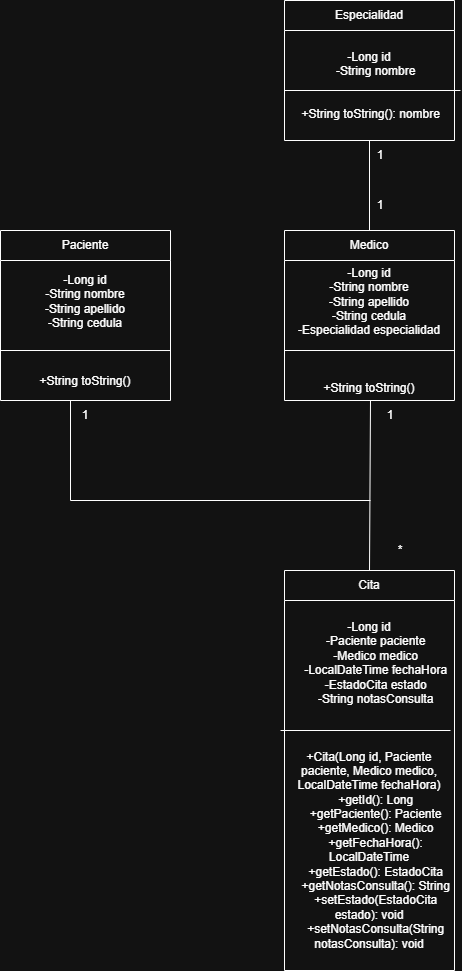

The diagram above was exported from draw.io. Its source (the exported page's mxGraphModel, read from the mxfile embedded in the PNG):
<mxGraphModel dx="1418" dy="786" grid="1" gridSize="10" guides="1" tooltips="1" connect="1" arrows="1" fold="1" page="1" pageScale="1" pageWidth="827" pageHeight="1169" math="0" shadow="0">
  <root>
    <mxCell id="0" />
    <mxCell id="1" parent="0" />
    <mxCell id="Jbrul08kF-bTmlEnJqW--1" value="Paciente" style="swimlane;fontStyle=0;childLayout=stackLayout;horizontal=1;startSize=30;horizontalStack=0;resizeParent=1;resizeParentMax=0;resizeLast=0;collapsible=1;marginBottom=0;whiteSpace=wrap;html=1;" vertex="1" parent="1">
      <mxGeometry x="130" y="250" width="170" height="170" as="geometry" />
    </mxCell>
    <mxCell id="Jbrul08kF-bTmlEnJqW--7" value="" style="endArrow=none;html=1;rounded=0;entryX=1;entryY=0.643;entryDx=0;entryDy=0;entryPerimeter=0;" edge="1" parent="Jbrul08kF-bTmlEnJqW--1" target="Jbrul08kF-bTmlEnJqW--5">
      <mxGeometry width="50" height="50" relative="1" as="geometry">
        <mxPoint y="120" as="sourcePoint" />
        <mxPoint x="50" y="70" as="targetPoint" />
      </mxGeometry>
    </mxCell>
    <mxCell id="Jbrul08kF-bTmlEnJqW--5" value="&lt;div&gt;&lt;div&gt;-Long id&lt;/div&gt;&lt;div&gt;-String nombre&lt;/div&gt;&lt;div&gt;-String apellido&lt;/div&gt;&lt;div&gt;-String cedula&lt;/div&gt;&lt;div&gt;&lt;br&gt;&lt;/div&gt;&lt;div&gt;&lt;br&gt;&lt;/div&gt;&lt;div&gt;&lt;br&gt;&lt;/div&gt;&lt;div&gt;+String toString()&lt;/div&gt;&lt;/div&gt;" style="text;html=1;whiteSpace=wrap;strokeColor=none;fillColor=none;align=center;verticalAlign=middle;rounded=0;" vertex="1" parent="Jbrul08kF-bTmlEnJqW--1">
      <mxGeometry y="30" width="170" height="140" as="geometry" />
    </mxCell>
    <mxCell id="Jbrul08kF-bTmlEnJqW--9" value="Medico" style="swimlane;fontStyle=0;childLayout=stackLayout;horizontal=1;startSize=30;horizontalStack=0;resizeParent=1;resizeParentMax=0;resizeLast=0;collapsible=1;marginBottom=0;whiteSpace=wrap;html=1;" vertex="1" parent="1">
      <mxGeometry x="414" y="250" width="170" height="170" as="geometry" />
    </mxCell>
    <mxCell id="Jbrul08kF-bTmlEnJqW--10" value="" style="endArrow=none;html=1;rounded=0;entryX=1;entryY=0.643;entryDx=0;entryDy=0;entryPerimeter=0;" edge="1" parent="Jbrul08kF-bTmlEnJqW--9" target="Jbrul08kF-bTmlEnJqW--11">
      <mxGeometry width="50" height="50" relative="1" as="geometry">
        <mxPoint y="120" as="sourcePoint" />
        <mxPoint x="50" y="70" as="targetPoint" />
      </mxGeometry>
    </mxCell>
    <mxCell id="Jbrul08kF-bTmlEnJqW--11" value="&lt;div&gt;&lt;div&gt;-Long id&lt;/div&gt;&lt;div&gt;-String nombre&lt;/div&gt;&lt;div&gt;-String apellido&lt;/div&gt;&lt;div&gt;-String cedula&lt;/div&gt;&lt;div&gt;-Especialidad especialidad&lt;/div&gt;&lt;div&gt;&lt;br&gt;&lt;/div&gt;&lt;div&gt;&lt;br&gt;&lt;/div&gt;&lt;div&gt;&lt;br&gt;&lt;/div&gt;&lt;div&gt;+String toString()&lt;/div&gt;&lt;/div&gt;" style="text;html=1;whiteSpace=wrap;strokeColor=none;fillColor=none;align=center;verticalAlign=middle;rounded=0;" vertex="1" parent="Jbrul08kF-bTmlEnJqW--9">
      <mxGeometry y="30" width="170" height="140" as="geometry" />
    </mxCell>
    <mxCell id="Jbrul08kF-bTmlEnJqW--13" value="Especialidad" style="swimlane;fontStyle=0;childLayout=stackLayout;horizontal=1;startSize=30;horizontalStack=0;resizeParent=1;resizeParentMax=0;resizeLast=0;collapsible=1;marginBottom=0;whiteSpace=wrap;html=1;" vertex="1" parent="1">
      <mxGeometry x="414" y="20" width="170" height="140" as="geometry" />
    </mxCell>
    <mxCell id="Jbrul08kF-bTmlEnJqW--14" value="" style="endArrow=none;html=1;rounded=0;" edge="1" parent="Jbrul08kF-bTmlEnJqW--13">
      <mxGeometry width="50" height="50" relative="1" as="geometry">
        <mxPoint y="90" as="sourcePoint" />
        <mxPoint x="176" y="90" as="targetPoint" />
      </mxGeometry>
    </mxCell>
    <mxCell id="Jbrul08kF-bTmlEnJqW--15" value="&lt;div&gt;&lt;div&gt;-Long id&lt;/div&gt;&lt;div&gt;&amp;nbsp; &amp;nbsp; -String nombre&lt;/div&gt;&lt;/div&gt;&lt;div&gt;&lt;br&gt;&lt;/div&gt;&lt;div&gt;&lt;br&gt;&lt;/div&gt;&lt;div&gt;&amp;nbsp;+String toString(): nombre&lt;/div&gt;" style="text;html=1;whiteSpace=wrap;strokeColor=none;fillColor=none;align=center;verticalAlign=middle;rounded=0;" vertex="1" parent="Jbrul08kF-bTmlEnJqW--13">
      <mxGeometry y="30" width="170" height="110" as="geometry" />
    </mxCell>
    <mxCell id="Jbrul08kF-bTmlEnJqW--18" value="Cita" style="swimlane;fontStyle=0;childLayout=stackLayout;horizontal=1;startSize=30;horizontalStack=0;resizeParent=1;resizeParentMax=0;resizeLast=0;collapsible=1;marginBottom=0;whiteSpace=wrap;html=1;" vertex="1" parent="1">
      <mxGeometry x="414" y="590" width="170" height="400" as="geometry" />
    </mxCell>
    <mxCell id="Jbrul08kF-bTmlEnJqW--21" value="" style="endArrow=none;html=1;rounded=0;" edge="1" parent="Jbrul08kF-bTmlEnJqW--18">
      <mxGeometry width="50" height="50" relative="1" as="geometry">
        <mxPoint x="-4" y="160" as="sourcePoint" />
        <mxPoint x="166" y="160" as="targetPoint" />
      </mxGeometry>
    </mxCell>
    <mxCell id="Jbrul08kF-bTmlEnJqW--20" value="&lt;div&gt;&lt;div&gt;-Long id&lt;/div&gt;&lt;div&gt;&amp;nbsp; &amp;nbsp; -Paciente paciente&lt;/div&gt;&lt;div&gt;&amp;nbsp; &amp;nbsp; -Medico medico&lt;/div&gt;&lt;div&gt;&amp;nbsp; &amp;nbsp; -LocalDateTime fechaHora&lt;/div&gt;&lt;div&gt;&amp;nbsp; &amp;nbsp; -EstadoCita estado&lt;/div&gt;&lt;div&gt;&amp;nbsp; &amp;nbsp; -String notasConsulta&lt;/div&gt;&lt;/div&gt;&lt;div&gt;&lt;br&gt;&lt;/div&gt;&lt;div&gt;&lt;br&gt;&lt;/div&gt;&lt;div&gt;&lt;br&gt;&lt;/div&gt;&lt;div&gt;&lt;div&gt;+Cita(Long id, Paciente paciente, Medico medico, LocalDateTime fechaHora)&lt;/div&gt;&lt;div&gt;&amp;nbsp; &amp;nbsp; +getId(): Long&lt;/div&gt;&lt;div&gt;&amp;nbsp; &amp;nbsp; +getPaciente(): Paciente&lt;/div&gt;&lt;div&gt;&amp;nbsp; &amp;nbsp; +getMedico(): Medico&lt;/div&gt;&lt;div&gt;&amp;nbsp; &amp;nbsp; +getFechaHora(): LocalDateTime&lt;/div&gt;&lt;div&gt;&amp;nbsp; &amp;nbsp; +getEstado(): EstadoCita&lt;/div&gt;&lt;div&gt;&amp;nbsp; &amp;nbsp; +getNotasConsulta(): String&lt;/div&gt;&lt;div&gt;&amp;nbsp; &amp;nbsp; +setEstado(EstadoCita estado): void&lt;/div&gt;&lt;div&gt;&amp;nbsp; &amp;nbsp; +setNotasConsulta(String notasConsulta): void&lt;/div&gt;&lt;/div&gt;" style="text;html=1;whiteSpace=wrap;strokeColor=none;fillColor=none;align=center;verticalAlign=middle;rounded=0;" vertex="1" parent="Jbrul08kF-bTmlEnJqW--18">
      <mxGeometry y="30" width="170" height="370" as="geometry" />
    </mxCell>
    <mxCell id="Jbrul08kF-bTmlEnJqW--22" value="" style="endArrow=none;html=1;rounded=0;exitX=0.5;exitY=0;exitDx=0;exitDy=0;" edge="1" parent="1" source="Jbrul08kF-bTmlEnJqW--18">
      <mxGeometry width="50" height="50" relative="1" as="geometry">
        <mxPoint x="450" y="470" as="sourcePoint" />
        <mxPoint x="500" y="420" as="targetPoint" />
      </mxGeometry>
    </mxCell>
    <mxCell id="Jbrul08kF-bTmlEnJqW--23" value="" style="endArrow=none;html=1;rounded=0;" edge="1" parent="1">
      <mxGeometry width="50" height="50" relative="1" as="geometry">
        <mxPoint x="500" y="520" as="sourcePoint" />
        <mxPoint x="200" y="420" as="targetPoint" />
        <Array as="points">
          <mxPoint x="200" y="520" />
        </Array>
      </mxGeometry>
    </mxCell>
    <mxCell id="Jbrul08kF-bTmlEnJqW--24" value="1" style="text;html=1;whiteSpace=wrap;strokeColor=none;fillColor=none;align=center;verticalAlign=middle;rounded=0;" vertex="1" parent="1">
      <mxGeometry x="185" y="420" width="60" height="30" as="geometry" />
    </mxCell>
    <mxCell id="Jbrul08kF-bTmlEnJqW--25" value="1" style="text;html=1;whiteSpace=wrap;strokeColor=none;fillColor=none;align=center;verticalAlign=middle;rounded=0;" vertex="1" parent="1">
      <mxGeometry x="490" y="420" width="60" height="30" as="geometry" />
    </mxCell>
    <mxCell id="Jbrul08kF-bTmlEnJqW--26" value="*" style="text;html=1;whiteSpace=wrap;strokeColor=none;fillColor=none;align=center;verticalAlign=middle;rounded=0;" vertex="1" parent="1">
      <mxGeometry x="500" y="555" width="60" height="30" as="geometry" />
    </mxCell>
    <mxCell id="Jbrul08kF-bTmlEnJqW--27" value="" style="endArrow=none;html=1;rounded=0;exitX=0.5;exitY=0;exitDx=0;exitDy=0;entryX=0.5;entryY=1;entryDx=0;entryDy=0;entryPerimeter=0;" edge="1" parent="1" source="Jbrul08kF-bTmlEnJqW--9" target="Jbrul08kF-bTmlEnJqW--15">
      <mxGeometry width="50" height="50" relative="1" as="geometry">
        <mxPoint x="490" y="250" as="sourcePoint" />
        <mxPoint x="499" y="170" as="targetPoint" />
      </mxGeometry>
    </mxCell>
    <mxCell id="Jbrul08kF-bTmlEnJqW--28" value="1" style="text;html=1;whiteSpace=wrap;strokeColor=none;fillColor=none;align=center;verticalAlign=middle;rounded=0;" vertex="1" parent="1">
      <mxGeometry x="480" y="160" width="60" height="30" as="geometry" />
    </mxCell>
    <mxCell id="Jbrul08kF-bTmlEnJqW--29" value="1" style="text;html=1;whiteSpace=wrap;strokeColor=none;fillColor=none;align=center;verticalAlign=middle;rounded=0;" vertex="1" parent="1">
      <mxGeometry x="480" y="210" width="60" height="30" as="geometry" />
    </mxCell>
  </root>
</mxGraphModel>